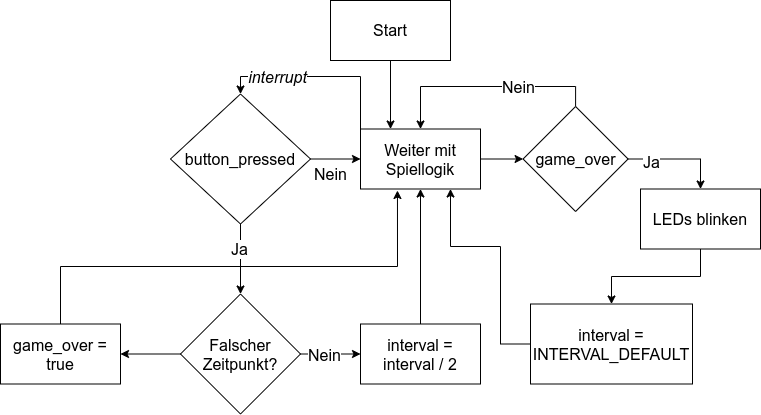

The diagram above was exported from draw.io. Its source (the exported page's mxGraphModel, read from the mxfile embedded in the PNG):
<mxGraphModel dx="1422" dy="779" grid="1" gridSize="10" guides="1" tooltips="1" connect="1" arrows="1" fold="1" page="1" pageScale="1" pageWidth="827" pageHeight="1169" math="0" shadow="0">
  <root>
    <mxCell id="0" />
    <mxCell id="1" parent="0" />
    <mxCell id="2" style="edgeStyle=orthogonalEdgeStyle;rounded=0;orthogonalLoop=1;jettySize=auto;html=1;entryX=0.5;entryY=0;entryDx=0;entryDy=0;endArrow=classic;endFill=1;fontSize=16;" edge="1" source="6" target="10" parent="1">
      <mxGeometry relative="1" as="geometry" />
    </mxCell>
    <mxCell id="3" value="Ja" style="edgeLabel;html=1;align=center;verticalAlign=middle;resizable=0;points=[];fontSize=16;" vertex="1" connectable="0" parent="2">
      <mxGeometry x="-0.2926" y="-2" relative="1" as="geometry">
        <mxPoint as="offset" />
      </mxGeometry>
    </mxCell>
    <mxCell id="4" style="edgeStyle=orthogonalEdgeStyle;rounded=0;orthogonalLoop=1;jettySize=auto;html=1;exitX=1;exitY=0.5;exitDx=0;exitDy=0;entryX=0;entryY=0.5;entryDx=0;entryDy=0;endArrow=classic;endFill=1;fontSize=16;" edge="1" source="6" target="16" parent="1">
      <mxGeometry relative="1" as="geometry" />
    </mxCell>
    <mxCell id="5" value="Nein" style="edgeLabel;html=1;align=center;verticalAlign=middle;resizable=0;points=[];fontSize=16;" vertex="1" connectable="0" parent="4">
      <mxGeometry x="-0.224" y="-1" relative="1" as="geometry">
        <mxPoint y="14" as="offset" />
      </mxGeometry>
    </mxCell>
    <mxCell id="6" value="button_pressed" style="rhombus;whiteSpace=wrap;html=1;shadow=0;dashed=0;strokeWidth=1;fontSize=16;" vertex="1" parent="1">
      <mxGeometry x="280" y="627.5" width="140" height="130" as="geometry" />
    </mxCell>
    <mxCell id="7" style="edgeStyle=orthogonalEdgeStyle;rounded=0;orthogonalLoop=1;jettySize=auto;html=1;exitX=1;exitY=0.5;exitDx=0;exitDy=0;endArrow=classic;endFill=1;fontSize=16;entryX=0;entryY=0.5;entryDx=0;entryDy=0;" edge="1" source="10" target="18" parent="1">
      <mxGeometry relative="1" as="geometry">
        <mxPoint x="460" y="887.3965517241379" as="targetPoint" />
      </mxGeometry>
    </mxCell>
    <mxCell id="8" value="Nein" style="edgeLabel;html=1;align=center;verticalAlign=middle;resizable=0;points=[];fontSize=16;" vertex="1" connectable="0" parent="7">
      <mxGeometry x="-0.2402" y="-1" relative="1" as="geometry">
        <mxPoint as="offset" />
      </mxGeometry>
    </mxCell>
    <mxCell id="9" style="edgeStyle=orthogonalEdgeStyle;rounded=0;orthogonalLoop=1;jettySize=auto;html=1;entryX=1;entryY=0.5;entryDx=0;entryDy=0;endArrow=classic;endFill=1;fontSize=16;" edge="1" source="10" target="12" parent="1">
      <mxGeometry relative="1" as="geometry" />
    </mxCell>
    <mxCell id="10" value="Falscher Zeitpunkt?" style="rhombus;whiteSpace=wrap;html=1;shadow=0;dashed=0;strokeWidth=1;fontSize=16;" vertex="1" parent="1">
      <mxGeometry x="290" y="827.5" width="120" height="120" as="geometry" />
    </mxCell>
    <mxCell id="11" style="edgeStyle=orthogonalEdgeStyle;rounded=0;orthogonalLoop=1;jettySize=auto;html=1;exitX=0.5;exitY=0;exitDx=0;exitDy=0;entryX=0.308;entryY=1.025;entryDx=0;entryDy=0;entryPerimeter=0;endArrow=classic;endFill=1;fontSize=16;" edge="1" source="12" target="16" parent="1">
      <mxGeometry relative="1" as="geometry">
        <Array as="points">
          <mxPoint x="170" y="800" />
          <mxPoint x="507" y="800" />
        </Array>
      </mxGeometry>
    </mxCell>
    <mxCell id="12" value="game_over = true" style="rounded=0;whiteSpace=wrap;html=1;shadow=0;dashed=0;strokeWidth=1;fontSize=16;" vertex="1" parent="1">
      <mxGeometry x="110" y="857.5" width="120" height="60" as="geometry" />
    </mxCell>
    <mxCell id="13" style="edgeStyle=orthogonalEdgeStyle;rounded=0;orthogonalLoop=1;jettySize=auto;html=1;exitX=1;exitY=0.5;exitDx=0;exitDy=0;entryX=0;entryY=0.5;entryDx=0;entryDy=0;endArrow=classic;endFill=1;fontSize=16;" edge="1" source="16" target="23" parent="1">
      <mxGeometry relative="1" as="geometry" />
    </mxCell>
    <mxCell id="14" style="edgeStyle=orthogonalEdgeStyle;rounded=0;orthogonalLoop=1;jettySize=auto;html=1;exitX=0;exitY=0;exitDx=0;exitDy=0;entryX=0.5;entryY=0;entryDx=0;entryDy=0;endArrow=classic;endFill=1;fontSize=16;" edge="1" source="16" target="6" parent="1">
      <mxGeometry relative="1" as="geometry">
        <Array as="points">
          <mxPoint x="470" y="610" />
          <mxPoint x="350" y="610" />
        </Array>
      </mxGeometry>
    </mxCell>
    <mxCell id="15" value="interrupt" style="edgeLabel;html=1;align=center;verticalAlign=middle;resizable=0;points=[];fontSize=16;fontStyle=2" vertex="1" connectable="0" parent="14">
      <mxGeometry x="0.4368" relative="1" as="geometry">
        <mxPoint as="offset" />
      </mxGeometry>
    </mxCell>
    <mxCell id="16" value="Weiter mit Spiellogik" style="rounded=0;whiteSpace=wrap;html=1;shadow=0;dashed=0;strokeWidth=1;fontSize=16;" vertex="1" parent="1">
      <mxGeometry x="470" y="662.5" width="120" height="60" as="geometry" />
    </mxCell>
    <mxCell id="17" style="edgeStyle=orthogonalEdgeStyle;rounded=0;orthogonalLoop=1;jettySize=auto;html=1;endArrow=classic;endFill=1;fontSize=16;" edge="1" source="18" target="16" parent="1">
      <mxGeometry relative="1" as="geometry" />
    </mxCell>
    <mxCell id="18" value="interval = interval / 2" style="rounded=0;whiteSpace=wrap;html=1;shadow=0;dashed=0;strokeWidth=1;fontSize=16;" vertex="1" parent="1">
      <mxGeometry x="470" y="857.5" width="120" height="60" as="geometry" />
    </mxCell>
    <mxCell id="19" style="edgeStyle=orthogonalEdgeStyle;rounded=0;orthogonalLoop=1;jettySize=auto;html=1;exitX=0.5;exitY=0;exitDx=0;exitDy=0;entryX=0.5;entryY=0;entryDx=0;entryDy=0;endArrow=classic;endFill=1;fontSize=16;" edge="1" source="23" target="16" parent="1">
      <mxGeometry relative="1" as="geometry" />
    </mxCell>
    <mxCell id="20" value="Nein" style="edgeLabel;html=1;align=center;verticalAlign=middle;resizable=0;points=[];fontSize=16;" vertex="1" connectable="0" parent="19">
      <mxGeometry x="-0.2848" relative="1" as="geometry">
        <mxPoint as="offset" />
      </mxGeometry>
    </mxCell>
    <mxCell id="21" style="edgeStyle=orthogonalEdgeStyle;rounded=0;orthogonalLoop=1;jettySize=auto;html=1;entryX=0.5;entryY=0;entryDx=0;entryDy=0;endArrow=classic;endFill=1;fontSize=16;" edge="1" source="23" target="25" parent="1">
      <mxGeometry relative="1" as="geometry" />
    </mxCell>
    <mxCell id="22" value="Ja" style="edgeLabel;html=1;align=center;verticalAlign=middle;resizable=0;points=[];fontSize=16;" vertex="1" connectable="0" parent="21">
      <mxGeometry x="-0.5428" y="-2" relative="1" as="geometry">
        <mxPoint y="1" as="offset" />
      </mxGeometry>
    </mxCell>
    <mxCell id="23" value="game_over" style="rhombus;whiteSpace=wrap;html=1;shadow=0;dashed=0;strokeWidth=1;fontSize=16;" vertex="1" parent="1">
      <mxGeometry x="632.59" y="640" width="105" height="105" as="geometry" />
    </mxCell>
    <mxCell id="24" style="edgeStyle=orthogonalEdgeStyle;rounded=0;orthogonalLoop=1;jettySize=auto;html=1;entryX=0.5;entryY=0;entryDx=0;entryDy=0;endArrow=classic;endFill=1;fontSize=16;" edge="1" source="25" target="27" parent="1">
      <mxGeometry relative="1" as="geometry" />
    </mxCell>
    <mxCell id="25" value="LEDs blinken" style="rounded=0;whiteSpace=wrap;html=1;shadow=0;dashed=0;strokeWidth=1;fontSize=16;" vertex="1" parent="1">
      <mxGeometry x="750" y="722.5" width="120" height="60" as="geometry" />
    </mxCell>
    <mxCell id="26" style="edgeStyle=orthogonalEdgeStyle;rounded=0;orthogonalLoop=1;jettySize=auto;html=1;entryX=0.75;entryY=1;entryDx=0;entryDy=0;endArrow=classic;endFill=1;fontSize=16;" edge="1" source="27" target="16" parent="1">
      <mxGeometry relative="1" as="geometry">
        <Array as="points">
          <mxPoint x="610" y="878" />
          <mxPoint x="610" y="780" />
          <mxPoint x="560" y="780" />
        </Array>
      </mxGeometry>
    </mxCell>
    <mxCell id="27" value="interval = INTERVAL_DEFAULT" style="rounded=0;whiteSpace=wrap;html=1;shadow=0;dashed=0;strokeWidth=1;fontSize=16;" vertex="1" parent="1">
      <mxGeometry x="640" y="837.5" width="162" height="80" as="geometry" />
    </mxCell>
    <mxCell id="28" style="edgeStyle=orthogonalEdgeStyle;rounded=0;orthogonalLoop=1;jettySize=auto;html=1;entryX=0.25;entryY=0;entryDx=0;entryDy=0;endArrow=classic;endFill=1;fontSize=16;" edge="1" source="29" target="16" parent="1">
      <mxGeometry relative="1" as="geometry" />
    </mxCell>
    <mxCell id="29" value="Start" style="rounded=0;whiteSpace=wrap;html=1;shadow=0;dashed=0;strokeWidth=1;fontSize=16;" vertex="1" parent="1">
      <mxGeometry x="440" y="534" width="120" height="60" as="geometry" />
    </mxCell>
  </root>
</mxGraphModel>